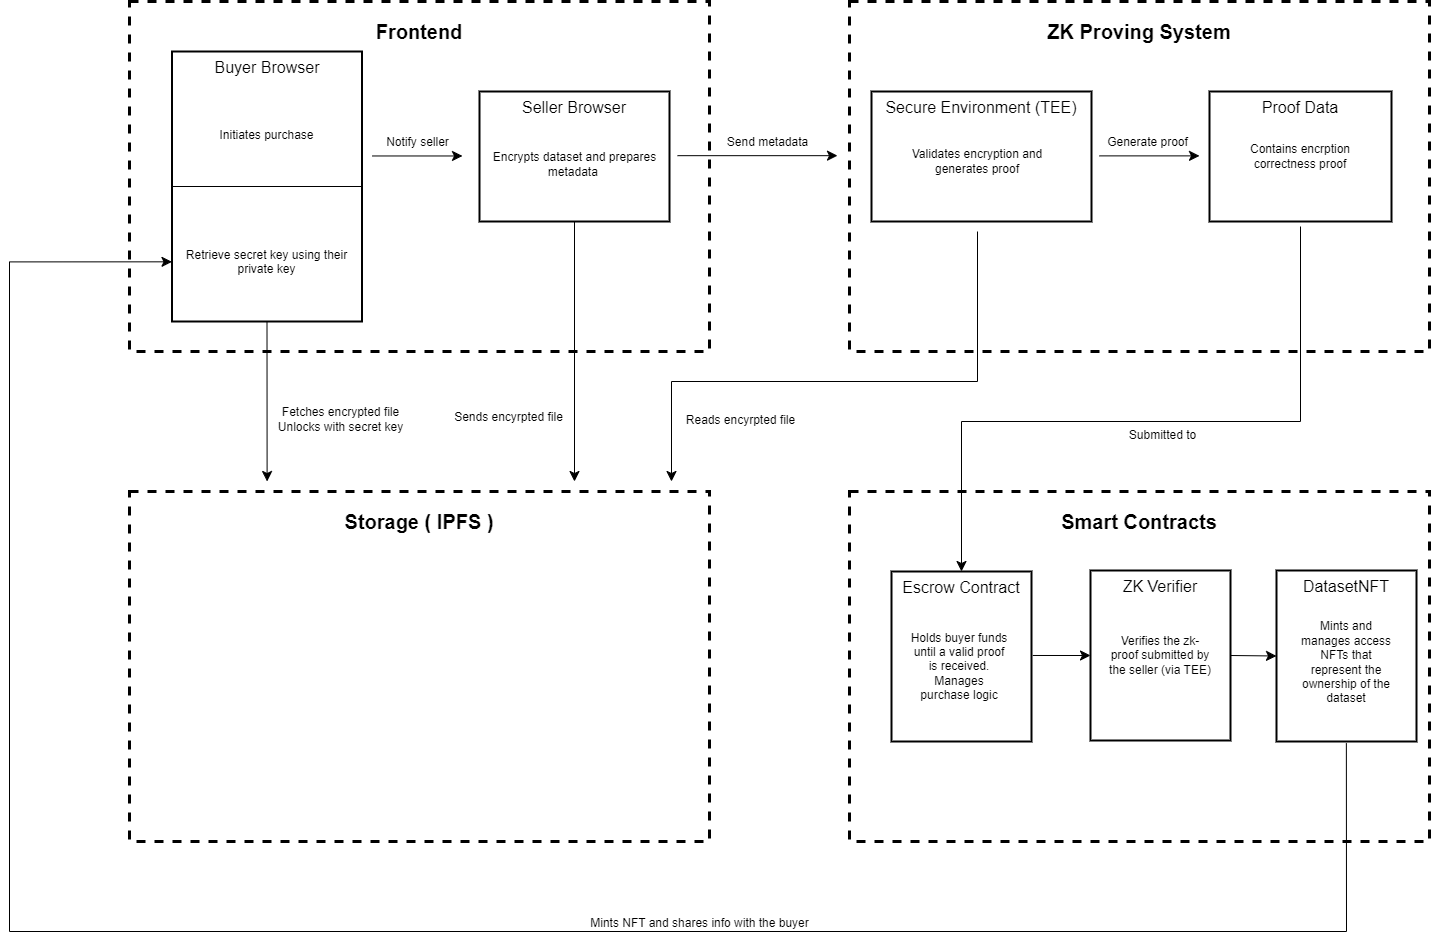

The diagram above was exported from draw.io. Its source (the exported page's mxGraphModel, read from the mxfile embedded in the PNG):
<mxGraphModel dx="2934" dy="1174" grid="1" gridSize="10" guides="1" tooltips="1" connect="1" arrows="1" fold="1" page="1" pageScale="1" pageWidth="850" pageHeight="1100" math="0" shadow="0">
  <root>
    <mxCell id="0" />
    <mxCell id="1" parent="0" />
    <mxCell id="2" value="&lt;p&gt;&lt;font style=&quot;font-size: 20px;&quot;&gt;&lt;b&gt;Frontend&lt;/b&gt;&lt;/font&gt;&lt;/p&gt;" style="rounded=0;whiteSpace=wrap;html=1;strokeWidth=3;fillColor=none;align=center;verticalAlign=top;dashed=1;" vertex="1" parent="1">
      <mxGeometry x="180" y="2120" width="580" height="350" as="geometry" />
    </mxCell>
    <mxCell id="3" value="&lt;p&gt;&lt;font style=&quot;font-size: 20px;&quot;&gt;&lt;b&gt;Smart Contracts&lt;/b&gt;&lt;/font&gt;&lt;/p&gt;" style="rounded=0;whiteSpace=wrap;html=1;strokeWidth=3;fillColor=none;align=center;verticalAlign=top;dashed=1;" vertex="1" parent="1">
      <mxGeometry x="900" y="2610" width="580" height="350" as="geometry" />
    </mxCell>
    <mxCell id="4" style="edgeStyle=none;curved=1;rounded=0;orthogonalLoop=1;jettySize=auto;html=1;exitX=1.009;exitY=0.494;exitDx=0;exitDy=0;entryX=0;entryY=0.5;entryDx=0;entryDy=0;fontSize=12;startSize=8;endSize=8;exitPerimeter=0;" edge="1" source="5" target="8" parent="1">
      <mxGeometry relative="1" as="geometry" />
    </mxCell>
    <mxCell id="5" value="&lt;font style=&quot;font-size: 16px;&quot;&gt;Escrow Contract&lt;/font&gt;" style="rounded=0;whiteSpace=wrap;html=1;strokeWidth=2;fillColor=none;verticalAlign=top;" vertex="1" parent="1">
      <mxGeometry x="942" y="2690" width="140" height="170" as="geometry" />
    </mxCell>
    <mxCell id="6" value="&lt;font style=&quot;font-size: 16px;&quot;&gt;DatasetNFT&lt;/font&gt;" style="rounded=0;whiteSpace=wrap;html=1;strokeWidth=2;fillColor=none;verticalAlign=top;" vertex="1" parent="1">
      <mxGeometry x="1327" y="2689" width="140" height="171" as="geometry" />
    </mxCell>
    <mxCell id="7" style="edgeStyle=none;curved=1;rounded=0;orthogonalLoop=1;jettySize=auto;html=1;exitX=1;exitY=0.5;exitDx=0;exitDy=0;entryX=0;entryY=0.5;entryDx=0;entryDy=0;fontSize=12;startSize=8;endSize=8;" edge="1" source="8" target="6" parent="1">
      <mxGeometry relative="1" as="geometry" />
    </mxCell>
    <mxCell id="8" value="&lt;font style=&quot;font-size: 16px;&quot;&gt;ZK Verifier&lt;/font&gt;" style="rounded=0;whiteSpace=wrap;html=1;strokeWidth=2;fillColor=none;verticalAlign=top;" vertex="1" parent="1">
      <mxGeometry x="1141" y="2689" width="140" height="170" as="geometry" />
    </mxCell>
    <mxCell id="9" value="&lt;p&gt;&lt;font style=&quot;font-size: 20px;&quot;&gt;&lt;b&gt;Storage (&amp;nbsp;&lt;/b&gt;&lt;/font&gt;&lt;b style=&quot;font-size: 20px; background-color: transparent; color: light-dark(rgb(0, 0, 0), rgb(255, 255, 255));&quot;&gt;IPFS )&lt;/b&gt;&lt;/p&gt;" style="rounded=0;whiteSpace=wrap;html=1;strokeWidth=3;fillColor=none;align=center;verticalAlign=top;dashed=1;" vertex="1" parent="1">
      <mxGeometry x="180" y="2610" width="580" height="350" as="geometry" />
    </mxCell>
    <mxCell id="10" value="&lt;p&gt;&lt;font style=&quot;font-size: 20px;&quot;&gt;&lt;b&gt;ZK Proving System&lt;/b&gt;&lt;/font&gt;&lt;/p&gt;" style="rounded=0;whiteSpace=wrap;html=1;strokeWidth=3;fillColor=none;align=center;verticalAlign=top;dashed=1;" vertex="1" parent="1">
      <mxGeometry x="900" y="2120" width="580" height="350" as="geometry" />
    </mxCell>
    <mxCell id="11" value="&lt;font style=&quot;font-size: 16px;&quot;&gt;Seller Browser&lt;/font&gt;" style="rounded=0;whiteSpace=wrap;html=1;strokeWidth=2;fillColor=none;verticalAlign=top;" vertex="1" parent="1">
      <mxGeometry x="530" y="2210" width="190" height="130" as="geometry" />
    </mxCell>
    <mxCell id="12" style="edgeStyle=orthogonalEdgeStyle;rounded=0;orthogonalLoop=1;jettySize=auto;html=1;fontSize=12;startSize=8;endSize=8;" edge="1" source="14" parent="1">
      <mxGeometry relative="1" as="geometry">
        <mxPoint x="625" y="2600" as="targetPoint" />
      </mxGeometry>
    </mxCell>
    <mxCell id="13" value="Sends encyrpted file" style="edgeLabel;html=1;align=center;verticalAlign=middle;resizable=0;points=[];fontSize=12;" vertex="1" connectable="0" parent="12">
      <mxGeometry x="0.5068" y="-1" relative="1" as="geometry">
        <mxPoint x="-66" as="offset" />
      </mxGeometry>
    </mxCell>
    <mxCell id="14" value="&lt;div&gt;Encrypts dataset and prepares metadata&amp;nbsp;&lt;/div&gt;" style="text;html=1;align=center;verticalAlign=middle;whiteSpace=wrap;rounded=0;" vertex="1" parent="1">
      <mxGeometry x="536.5" y="2225" width="177" height="115" as="geometry" />
    </mxCell>
    <mxCell id="15" value="&lt;font style=&quot;font-size: 16px;&quot;&gt;Secure Environment (TEE)&lt;/font&gt;&lt;div&gt;&lt;br&gt;&lt;/div&gt;" style="rounded=0;whiteSpace=wrap;html=1;strokeWidth=2;fillColor=none;verticalAlign=top;" vertex="1" parent="1">
      <mxGeometry x="922" y="2210" width="220" height="130" as="geometry" />
    </mxCell>
    <mxCell id="16" style="edgeStyle=orthogonalEdgeStyle;rounded=0;orthogonalLoop=1;jettySize=auto;html=1;exitX=0.5;exitY=1;exitDx=0;exitDy=0;fontSize=12;startSize=8;endSize=8;" edge="1" source="18" parent="1">
      <mxGeometry relative="1" as="geometry">
        <mxPoint x="722" y="2600" as="targetPoint" />
        <Array as="points">
          <mxPoint x="1028" y="2500" />
          <mxPoint x="722" y="2500" />
        </Array>
      </mxGeometry>
    </mxCell>
    <mxCell id="17" value="Reads encyrpted file" style="edgeLabel;html=1;align=center;verticalAlign=middle;resizable=0;points=[];fontSize=12;" vertex="1" connectable="0" parent="16">
      <mxGeometry x="0.7234" y="-4" relative="1" as="geometry">
        <mxPoint x="72" y="14" as="offset" />
      </mxGeometry>
    </mxCell>
    <mxCell id="18" value="Validates encryption and generates proof" style="text;html=1;align=center;verticalAlign=middle;whiteSpace=wrap;rounded=0;" vertex="1" parent="1">
      <mxGeometry x="958" y="2210" width="140" height="140" as="geometry" />
    </mxCell>
    <mxCell id="19" value="&lt;div&gt;&lt;span style=&quot;font-size: 16px;&quot;&gt;Proof Data&lt;/span&gt;&lt;/div&gt;" style="rounded=0;whiteSpace=wrap;html=1;strokeWidth=2;fillColor=none;verticalAlign=top;" vertex="1" parent="1">
      <mxGeometry x="1260" y="2210" width="182" height="130" as="geometry" />
    </mxCell>
    <mxCell id="20" value="Contains encrption correctness proof" style="text;html=1;align=center;verticalAlign=middle;whiteSpace=wrap;rounded=0;" vertex="1" parent="1">
      <mxGeometry x="1281" y="2205" width="140" height="140" as="geometry" />
    </mxCell>
    <mxCell id="21" value="Holds buyer funds until a valid proof is received. Manages purchase logic" style="text;html=1;align=center;verticalAlign=middle;whiteSpace=wrap;rounded=0;" vertex="1" parent="1">
      <mxGeometry x="958" y="2711" width="104" height="148" as="geometry" />
    </mxCell>
    <mxCell id="22" style="edgeStyle=orthogonalEdgeStyle;rounded=0;orthogonalLoop=1;jettySize=auto;html=1;fontSize=12;startSize=8;endSize=8;entryX=0;entryY=0.779;entryDx=0;entryDy=0;entryPerimeter=0;exitX=0.499;exitY=1.01;exitDx=0;exitDy=0;exitPerimeter=0;" edge="1" source="6" target="29" parent="1">
      <mxGeometry relative="1" as="geometry">
        <mxPoint x="1400" y="2870" as="sourcePoint" />
        <mxPoint x="150" y="2380" as="targetPoint" />
        <Array as="points">
          <mxPoint x="1397" y="3050" />
          <mxPoint x="60" y="3050" />
          <mxPoint x="60" y="2380" />
        </Array>
      </mxGeometry>
    </mxCell>
    <mxCell id="23" value="Mints NFT and shares info with the buyer" style="edgeLabel;html=1;align=center;verticalAlign=middle;resizable=0;points=[];fontSize=12;" vertex="1" connectable="0" parent="22">
      <mxGeometry x="-0.2915" y="-9" relative="1" as="geometry">
        <mxPoint as="offset" />
      </mxGeometry>
    </mxCell>
    <mxCell id="24" value="Mints and manages access NFTs that represent the ownership of the dataset" style="text;html=1;align=center;verticalAlign=middle;whiteSpace=wrap;rounded=0;" vertex="1" parent="1">
      <mxGeometry x="1345" y="2707" width="104" height="148" as="geometry" />
    </mxCell>
    <mxCell id="25" value="Verifies the zk-proof submitted by the seller (via TEE)" style="text;html=1;align=center;verticalAlign=middle;whiteSpace=wrap;rounded=0;" vertex="1" parent="1">
      <mxGeometry x="1159" y="2700" width="104" height="148" as="geometry" />
    </mxCell>
    <mxCell id="26" value="" style="group" vertex="1" connectable="0" parent="1">
      <mxGeometry x="222.5" y="2170" width="215" height="300" as="geometry" />
    </mxCell>
    <mxCell id="27" style="edgeStyle=none;curved=1;rounded=0;orthogonalLoop=1;jettySize=auto;html=1;exitX=0.5;exitY=1;exitDx=0;exitDy=0;fontSize=12;startSize=8;endSize=8;" edge="1" parent="26" source="29">
      <mxGeometry relative="1" as="geometry">
        <mxPoint x="95.09999999999991" y="430" as="targetPoint" />
      </mxGeometry>
    </mxCell>
    <mxCell id="28" value="Fetches encrypted file&lt;div&gt;Unlocks with secret key&lt;/div&gt;" style="edgeLabel;html=1;align=center;verticalAlign=middle;resizable=0;points=[];fontSize=12;" vertex="1" connectable="0" parent="27">
      <mxGeometry x="0.003" relative="1" as="geometry">
        <mxPoint x="72" y="17" as="offset" />
      </mxGeometry>
    </mxCell>
    <mxCell id="29" value="&lt;font style=&quot;font-size: 16px;&quot;&gt;Buyer Browser&lt;/font&gt;" style="rounded=0;whiteSpace=wrap;html=1;strokeWidth=2;fillColor=none;verticalAlign=top;" vertex="1" parent="26">
      <mxGeometry width="190" height="270" as="geometry" />
    </mxCell>
    <mxCell id="30" value="Initiates purchase&lt;div&gt;&amp;nbsp;&lt;/div&gt;" style="text;html=1;align=center;verticalAlign=top;whiteSpace=wrap;rounded=0;" vertex="1" parent="26">
      <mxGeometry x="6.5" y="70" width="177" height="50" as="geometry" />
    </mxCell>
    <mxCell id="31" value="" style="endArrow=none;html=1;rounded=0;fontSize=12;startSize=8;endSize=8;curved=1;entryX=0;entryY=0.5;entryDx=0;entryDy=0;exitX=1;exitY=0.5;exitDx=0;exitDy=0;" edge="1" parent="26" source="29" target="29">
      <mxGeometry width="50" height="50" relative="1" as="geometry">
        <mxPoint x="260" y="260" as="sourcePoint" />
        <mxPoint x="310" y="210" as="targetPoint" />
      </mxGeometry>
    </mxCell>
    <mxCell id="32" value="Retrieve secret key using their private key" style="text;html=1;align=center;verticalAlign=top;whiteSpace=wrap;rounded=0;" vertex="1" parent="26">
      <mxGeometry x="6.5" y="190" width="177" height="50" as="geometry" />
    </mxCell>
    <mxCell id="33" value="" style="endArrow=classic;html=1;rounded=0;fontSize=12;startSize=8;endSize=8;curved=1;" edge="1" parent="1">
      <mxGeometry width="50" height="50" relative="1" as="geometry">
        <mxPoint x="423" y="2274.47" as="sourcePoint" />
        <mxPoint x="513" y="2274.47" as="targetPoint" />
      </mxGeometry>
    </mxCell>
    <mxCell id="34" value="Notify seller" style="edgeLabel;html=1;align=center;verticalAlign=middle;resizable=0;points=[];fontSize=12;" vertex="1" connectable="0" parent="33">
      <mxGeometry x="0.0035" y="-2" relative="1" as="geometry">
        <mxPoint x="-2" y="-16" as="offset" />
      </mxGeometry>
    </mxCell>
    <mxCell id="35" value="" style="endArrow=classic;html=1;rounded=0;fontSize=12;startSize=8;endSize=8;curved=1;" edge="1" parent="1">
      <mxGeometry width="50" height="50" relative="1" as="geometry">
        <mxPoint x="728" y="2274.17" as="sourcePoint" />
        <mxPoint x="888" y="2274.17" as="targetPoint" />
      </mxGeometry>
    </mxCell>
    <mxCell id="36" value="Send metadata" style="edgeLabel;html=1;align=center;verticalAlign=middle;resizable=0;points=[];fontSize=12;" vertex="1" connectable="0" parent="35">
      <mxGeometry x="0.0625" y="3" relative="1" as="geometry">
        <mxPoint x="3" y="-11" as="offset" />
      </mxGeometry>
    </mxCell>
    <mxCell id="37" value="" style="endArrow=classic;html=1;rounded=0;fontSize=12;startSize=8;endSize=8;curved=1;" edge="1" parent="1">
      <mxGeometry width="50" height="50" relative="1" as="geometry">
        <mxPoint x="1150" y="2274.38" as="sourcePoint" />
        <mxPoint x="1250" y="2274.38" as="targetPoint" />
      </mxGeometry>
    </mxCell>
    <mxCell id="38" value="Generate proof" style="edgeLabel;html=1;align=center;verticalAlign=middle;resizable=0;points=[];fontSize=12;" vertex="1" connectable="0" parent="37">
      <mxGeometry x="0.0625" y="3" relative="1" as="geometry">
        <mxPoint x="-7" y="-11" as="offset" />
      </mxGeometry>
    </mxCell>
    <mxCell id="39" value="" style="endArrow=classic;html=1;rounded=0;fontSize=12;startSize=8;endSize=8;exitX=0.5;exitY=1;exitDx=0;exitDy=0;edgeStyle=orthogonalEdgeStyle;entryX=0.5;entryY=0;entryDx=0;entryDy=0;" edge="1" source="20" target="5" parent="1">
      <mxGeometry width="50" height="50" relative="1" as="geometry">
        <mxPoint x="1190" y="2590" as="sourcePoint" />
        <mxPoint x="1240" y="2540" as="targetPoint" />
        <Array as="points">
          <mxPoint x="1351" y="2540" />
          <mxPoint x="1012" y="2540" />
        </Array>
      </mxGeometry>
    </mxCell>
    <mxCell id="40" value="Submitted to" style="edgeLabel;html=1;align=center;verticalAlign=middle;resizable=0;points=[];fontSize=12;" vertex="1" connectable="0" parent="39">
      <mxGeometry x="0.2753" relative="1" as="geometry">
        <mxPoint x="102" y="13" as="offset" />
      </mxGeometry>
    </mxCell>
  </root>
</mxGraphModel>